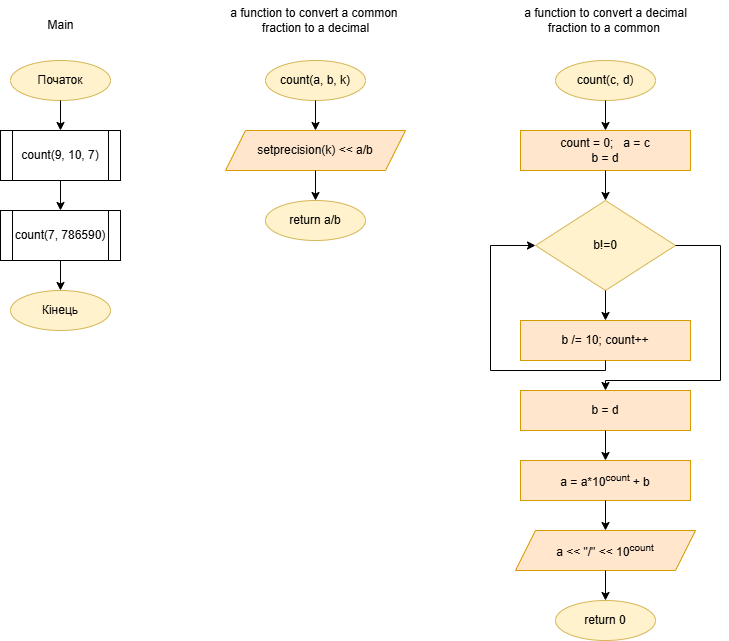

The diagram above was exported from draw.io. Its source (the exported page's mxGraphModel, read from the mxfile embedded in the PNG):
<mxGraphModel dx="1227" dy="665" grid="1" gridSize="10" guides="1" tooltips="1" connect="1" arrows="1" fold="1" page="0" pageScale="1" pageWidth="827" pageHeight="1169" math="0" shadow="0">
  <root>
    <mxCell id="0" />
    <mxCell id="1" parent="0" />
    <mxCell id="qGVKYsJLGq2OQimXXn5D-1" value="Початок" style="ellipse;whiteSpace=wrap;html=1;fillColor=#fff2cc;strokeColor=#d6b656;" parent="1" vertex="1">
      <mxGeometry x="350" y="60" width="100" height="40" as="geometry" />
    </mxCell>
    <mxCell id="qGVKYsJLGq2OQimXXn5D-2" value="count(9, 10, 7)" style="shape=process;whiteSpace=wrap;html=1;backgroundOutline=1;" parent="1" vertex="1">
      <mxGeometry x="340" y="130" width="120" height="50" as="geometry" />
    </mxCell>
    <mxCell id="qGVKYsJLGq2OQimXXn5D-4" value="count(7, 786590)" style="shape=process;whiteSpace=wrap;html=1;backgroundOutline=1;" parent="1" vertex="1">
      <mxGeometry x="340" y="210" width="120" height="50" as="geometry" />
    </mxCell>
    <mxCell id="qGVKYsJLGq2OQimXXn5D-6" value="a function to convert a common&amp;nbsp;&lt;div&gt;fraction to a decimal&lt;/div&gt;" style="text;html=1;align=center;verticalAlign=middle;resizable=0;points=[];autosize=1;strokeColor=none;fillColor=none;" parent="1" vertex="1">
      <mxGeometry x="560" width="190" height="40" as="geometry" />
    </mxCell>
    <mxCell id="qGVKYsJLGq2OQimXXn5D-7" value="count(a, b, k)" style="ellipse;whiteSpace=wrap;html=1;fillColor=#fff2cc;strokeColor=#d6b656;" parent="1" vertex="1">
      <mxGeometry x="605" y="60" width="100" height="40" as="geometry" />
    </mxCell>
    <mxCell id="qGVKYsJLGq2OQimXXn5D-8" value="return a/b" style="ellipse;whiteSpace=wrap;html=1;fillColor=#fff2cc;strokeColor=#d6b656;" parent="1" vertex="1">
      <mxGeometry x="605" y="200" width="100" height="40" as="geometry" />
    </mxCell>
    <mxCell id="qGVKYsJLGq2OQimXXn5D-9" value="Кінець" style="ellipse;whiteSpace=wrap;html=1;fillColor=#fff2cc;strokeColor=#d6b656;" parent="1" vertex="1">
      <mxGeometry x="350" y="290" width="100" height="40" as="geometry" />
    </mxCell>
    <mxCell id="qGVKYsJLGq2OQimXXn5D-10" value="a function to convert a decimal&lt;div&gt;fraction to a&amp;nbsp;&lt;span style=&quot;background-color: initial;&quot;&gt;common&amp;nbsp;&lt;/span&gt;&lt;/div&gt;" style="text;html=1;align=center;verticalAlign=middle;resizable=0;points=[];autosize=1;strokeColor=none;fillColor=none;" parent="1" vertex="1">
      <mxGeometry x="850" width="190" height="40" as="geometry" />
    </mxCell>
    <mxCell id="qGVKYsJLGq2OQimXXn5D-11" value="Main" style="text;html=1;align=center;verticalAlign=middle;resizable=0;points=[];autosize=1;strokeColor=none;fillColor=none;" parent="1" vertex="1">
      <mxGeometry x="375" y="10" width="50" height="30" as="geometry" />
    </mxCell>
    <mxCell id="qGVKYsJLGq2OQimXXn5D-12" value="count(c, d)" style="ellipse;whiteSpace=wrap;html=1;fillColor=#fff2cc;strokeColor=#d6b656;" parent="1" vertex="1">
      <mxGeometry x="895" y="60" width="100" height="40" as="geometry" />
    </mxCell>
    <mxCell id="qGVKYsJLGq2OQimXXn5D-13" value="count = 0;&amp;nbsp; &amp;nbsp;a = c&lt;div&gt;b = d&lt;/div&gt;" style="rounded=0;whiteSpace=wrap;html=1;fillColor=#ffe6cc;strokeColor=#d79b00;" parent="1" vertex="1">
      <mxGeometry x="860" y="130" width="170" height="40" as="geometry" />
    </mxCell>
    <mxCell id="qGVKYsJLGq2OQimXXn5D-15" value="b!=0" style="rhombus;whiteSpace=wrap;html=1;fillColor=#fff2cc;strokeColor=#d6b656;" parent="1" vertex="1">
      <mxGeometry x="875" y="200" width="140" height="90" as="geometry" />
    </mxCell>
    <mxCell id="qGVKYsJLGq2OQimXXn5D-16" value="b /= 10; count++" style="rounded=0;whiteSpace=wrap;html=1;fillColor=#ffe6cc;strokeColor=#d79b00;" parent="1" vertex="1">
      <mxGeometry x="860" y="320" width="170" height="40" as="geometry" />
    </mxCell>
    <mxCell id="qGVKYsJLGq2OQimXXn5D-17" value="b = d" style="rounded=0;whiteSpace=wrap;html=1;fillColor=#ffe6cc;strokeColor=#d79b00;" parent="1" vertex="1">
      <mxGeometry x="860" y="390" width="170" height="40" as="geometry" />
    </mxCell>
    <mxCell id="qGVKYsJLGq2OQimXXn5D-18" value="a = a*10&lt;sup&gt;count&amp;nbsp;&lt;/sup&gt;+ b" style="rounded=0;whiteSpace=wrap;html=1;fillColor=#ffe6cc;strokeColor=#d79b00;" parent="1" vertex="1">
      <mxGeometry x="860" y="460" width="170" height="40" as="geometry" />
    </mxCell>
    <mxCell id="qGVKYsJLGq2OQimXXn5D-20" value="a &amp;lt;&amp;lt; &quot;/&quot; &amp;lt;&amp;lt; 10&lt;sup&gt;count&lt;/sup&gt;" style="shape=parallelogram;perimeter=parallelogramPerimeter;whiteSpace=wrap;html=1;fixedSize=1;fillColor=#ffe6cc;strokeColor=#d79b00;" parent="1" vertex="1">
      <mxGeometry x="855" y="530" width="180" height="40" as="geometry" />
    </mxCell>
    <mxCell id="qGVKYsJLGq2OQimXXn5D-21" value="return 0" style="ellipse;whiteSpace=wrap;html=1;fillColor=#fff2cc;strokeColor=#d6b656;" parent="1" vertex="1">
      <mxGeometry x="895" y="600" width="100" height="40" as="geometry" />
    </mxCell>
    <mxCell id="XDwAc8ZOKaPPqvzwSLGC-1" value="setprecision(k) &amp;lt;&amp;lt; a/b" style="shape=parallelogram;perimeter=parallelogramPerimeter;whiteSpace=wrap;html=1;fixedSize=1;fillColor=#ffe6cc;strokeColor=#d79b00;" vertex="1" parent="1">
      <mxGeometry x="565" y="130" width="180" height="40" as="geometry" />
    </mxCell>
    <mxCell id="XDwAc8ZOKaPPqvzwSLGC-2" value="" style="endArrow=classic;html=1;rounded=0;exitX=0.5;exitY=1;exitDx=0;exitDy=0;entryX=0.5;entryY=0;entryDx=0;entryDy=0;" edge="1" parent="1" source="qGVKYsJLGq2OQimXXn5D-1" target="qGVKYsJLGq2OQimXXn5D-2">
      <mxGeometry width="50" height="50" relative="1" as="geometry">
        <mxPoint x="400" y="110" as="sourcePoint" />
        <mxPoint x="490" y="180" as="targetPoint" />
      </mxGeometry>
    </mxCell>
    <mxCell id="XDwAc8ZOKaPPqvzwSLGC-3" value="" style="endArrow=classic;html=1;rounded=0;exitX=0.5;exitY=1;exitDx=0;exitDy=0;entryX=0.5;entryY=0;entryDx=0;entryDy=0;" edge="1" parent="1" source="qGVKYsJLGq2OQimXXn5D-2" target="qGVKYsJLGq2OQimXXn5D-4">
      <mxGeometry width="50" height="50" relative="1" as="geometry">
        <mxPoint x="400" y="210" as="sourcePoint" />
        <mxPoint x="450" y="160" as="targetPoint" />
      </mxGeometry>
    </mxCell>
    <mxCell id="XDwAc8ZOKaPPqvzwSLGC-4" value="" style="endArrow=classic;html=1;rounded=0;exitX=0.5;exitY=1;exitDx=0;exitDy=0;entryX=0.5;entryY=0;entryDx=0;entryDy=0;" edge="1" parent="1" source="qGVKYsJLGq2OQimXXn5D-4" target="qGVKYsJLGq2OQimXXn5D-9">
      <mxGeometry width="50" height="50" relative="1" as="geometry">
        <mxPoint x="400" y="210" as="sourcePoint" />
        <mxPoint x="450" y="160" as="targetPoint" />
      </mxGeometry>
    </mxCell>
    <mxCell id="XDwAc8ZOKaPPqvzwSLGC-5" value="" style="endArrow=classic;html=1;rounded=0;exitX=0.5;exitY=1;exitDx=0;exitDy=0;entryX=0.5;entryY=0;entryDx=0;entryDy=0;" edge="1" parent="1" source="qGVKYsJLGq2OQimXXn5D-7" target="XDwAc8ZOKaPPqvzwSLGC-1">
      <mxGeometry width="50" height="50" relative="1" as="geometry">
        <mxPoint x="680" y="210" as="sourcePoint" />
        <mxPoint x="730" y="160" as="targetPoint" />
      </mxGeometry>
    </mxCell>
    <mxCell id="XDwAc8ZOKaPPqvzwSLGC-6" value="" style="endArrow=classic;html=1;rounded=0;exitX=0.5;exitY=1;exitDx=0;exitDy=0;entryX=0.5;entryY=0;entryDx=0;entryDy=0;" edge="1" parent="1" source="XDwAc8ZOKaPPqvzwSLGC-1" target="qGVKYsJLGq2OQimXXn5D-8">
      <mxGeometry width="50" height="50" relative="1" as="geometry">
        <mxPoint x="680" y="210" as="sourcePoint" />
        <mxPoint x="730" y="160" as="targetPoint" />
      </mxGeometry>
    </mxCell>
    <mxCell id="XDwAc8ZOKaPPqvzwSLGC-7" value="" style="endArrow=classic;html=1;rounded=0;exitX=0.5;exitY=1;exitDx=0;exitDy=0;entryX=0.5;entryY=0;entryDx=0;entryDy=0;" edge="1" parent="1" source="qGVKYsJLGq2OQimXXn5D-12" target="qGVKYsJLGq2OQimXXn5D-13">
      <mxGeometry width="50" height="50" relative="1" as="geometry">
        <mxPoint x="940" y="190" as="sourcePoint" />
        <mxPoint x="990" y="140" as="targetPoint" />
      </mxGeometry>
    </mxCell>
    <mxCell id="XDwAc8ZOKaPPqvzwSLGC-8" value="" style="endArrow=classic;html=1;rounded=0;exitX=0.5;exitY=1;exitDx=0;exitDy=0;entryX=0.5;entryY=0;entryDx=0;entryDy=0;" edge="1" parent="1" source="qGVKYsJLGq2OQimXXn5D-13" target="qGVKYsJLGq2OQimXXn5D-15">
      <mxGeometry width="50" height="50" relative="1" as="geometry">
        <mxPoint x="940" y="260" as="sourcePoint" />
        <mxPoint x="990" y="210" as="targetPoint" />
      </mxGeometry>
    </mxCell>
    <mxCell id="XDwAc8ZOKaPPqvzwSLGC-9" value="" style="endArrow=classic;html=1;rounded=0;exitX=0.5;exitY=1;exitDx=0;exitDy=0;entryX=0.5;entryY=0;entryDx=0;entryDy=0;" edge="1" parent="1" source="qGVKYsJLGq2OQimXXn5D-15" target="qGVKYsJLGq2OQimXXn5D-16">
      <mxGeometry width="50" height="50" relative="1" as="geometry">
        <mxPoint x="940" y="350" as="sourcePoint" />
        <mxPoint x="990" y="300" as="targetPoint" />
      </mxGeometry>
    </mxCell>
    <mxCell id="XDwAc8ZOKaPPqvzwSLGC-10" value="" style="endArrow=classic;html=1;rounded=0;exitX=0.5;exitY=1;exitDx=0;exitDy=0;entryX=0;entryY=0.5;entryDx=0;entryDy=0;" edge="1" parent="1" source="qGVKYsJLGq2OQimXXn5D-16" target="qGVKYsJLGq2OQimXXn5D-15">
      <mxGeometry width="50" height="50" relative="1" as="geometry">
        <mxPoint x="940" y="350" as="sourcePoint" />
        <mxPoint x="730" y="320" as="targetPoint" />
        <Array as="points">
          <mxPoint x="945" y="370" />
          <mxPoint x="830" y="370" />
          <mxPoint x="830" y="245" />
        </Array>
      </mxGeometry>
    </mxCell>
    <mxCell id="XDwAc8ZOKaPPqvzwSLGC-11" value="" style="endArrow=classic;html=1;rounded=0;exitX=1;exitY=0.5;exitDx=0;exitDy=0;entryX=0.5;entryY=0;entryDx=0;entryDy=0;" edge="1" parent="1" source="qGVKYsJLGq2OQimXXn5D-15" target="qGVKYsJLGq2OQimXXn5D-17">
      <mxGeometry width="50" height="50" relative="1" as="geometry">
        <mxPoint x="980" y="310" as="sourcePoint" />
        <mxPoint x="1030" y="260" as="targetPoint" />
        <Array as="points">
          <mxPoint x="1060" y="245" />
          <mxPoint x="1060" y="380" />
          <mxPoint x="945" y="380" />
        </Array>
      </mxGeometry>
    </mxCell>
    <mxCell id="XDwAc8ZOKaPPqvzwSLGC-12" value="" style="endArrow=classic;html=1;rounded=0;exitX=0.5;exitY=1;exitDx=0;exitDy=0;entryX=0.5;entryY=0;entryDx=0;entryDy=0;" edge="1" parent="1" source="qGVKYsJLGq2OQimXXn5D-17" target="qGVKYsJLGq2OQimXXn5D-18">
      <mxGeometry width="50" height="50" relative="1" as="geometry">
        <mxPoint x="980" y="530" as="sourcePoint" />
        <mxPoint x="1030" y="480" as="targetPoint" />
      </mxGeometry>
    </mxCell>
    <mxCell id="XDwAc8ZOKaPPqvzwSLGC-13" value="" style="endArrow=classic;html=1;rounded=0;exitX=0.5;exitY=1;exitDx=0;exitDy=0;entryX=0.5;entryY=0;entryDx=0;entryDy=0;" edge="1" parent="1" source="qGVKYsJLGq2OQimXXn5D-18" target="qGVKYsJLGq2OQimXXn5D-20">
      <mxGeometry width="50" height="50" relative="1" as="geometry">
        <mxPoint x="980" y="530" as="sourcePoint" />
        <mxPoint x="1030" y="480" as="targetPoint" />
      </mxGeometry>
    </mxCell>
    <mxCell id="XDwAc8ZOKaPPqvzwSLGC-14" value="" style="endArrow=classic;html=1;rounded=0;exitX=0.5;exitY=1;exitDx=0;exitDy=0;entryX=0.5;entryY=0;entryDx=0;entryDy=0;" edge="1" parent="1" source="qGVKYsJLGq2OQimXXn5D-20" target="qGVKYsJLGq2OQimXXn5D-21">
      <mxGeometry width="50" height="50" relative="1" as="geometry">
        <mxPoint x="980" y="530" as="sourcePoint" />
        <mxPoint x="1030" y="480" as="targetPoint" />
      </mxGeometry>
    </mxCell>
  </root>
</mxGraphModel>